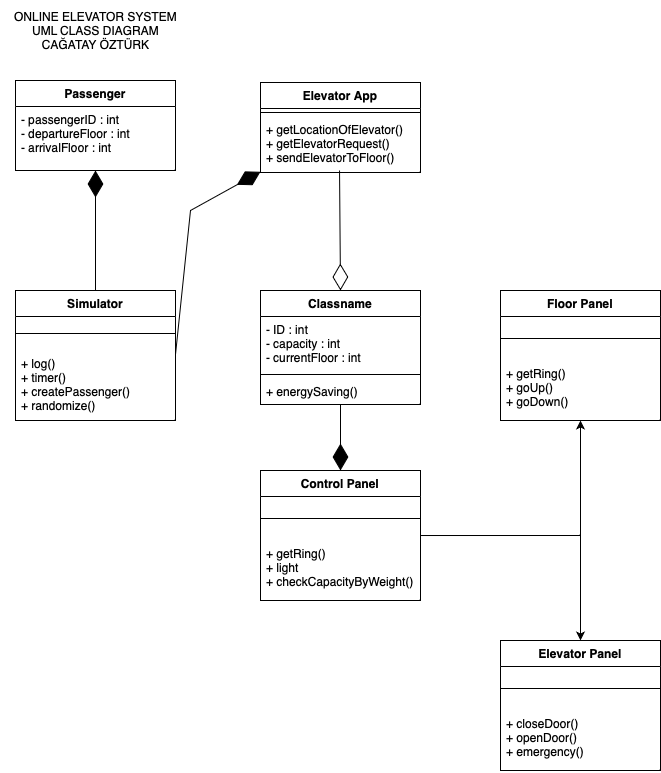

The diagram above was exported from draw.io. Its source (the exported page's mxGraphModel, read from the mxfile embedded in the PNG):
<mxGraphModel dx="1194" dy="647" grid="1" gridSize="10" guides="1" tooltips="1" connect="1" arrows="1" fold="1" page="1" pageScale="1" pageWidth="827" pageHeight="1169" math="0" shadow="0">
  <root>
    <mxCell id="0" />
    <mxCell id="1" parent="0" />
    <mxCell id="XZwwpvwYZz90i8MtokUU-1" value="ONLINE ELEVATOR SYSTEM&lt;br&gt;UML CLASS DIAGRAM&lt;br&gt;CAĞATAY ÖZTÜRK" style="text;html=1;align=center;verticalAlign=middle;resizable=0;points=[];autosize=1;strokeColor=none;fillColor=none;" vertex="1" parent="1">
      <mxGeometry x="20" y="40" width="190" height="60" as="geometry" />
    </mxCell>
    <mxCell id="XZwwpvwYZz90i8MtokUU-2" value="Passenger" style="swimlane;fontStyle=1;align=center;verticalAlign=top;childLayout=stackLayout;horizontal=1;startSize=26;horizontalStack=0;resizeParent=1;resizeParentMax=0;resizeLast=0;collapsible=1;marginBottom=0;whiteSpace=wrap;html=1;" vertex="1" parent="1">
      <mxGeometry x="35" y="120" width="160" height="90" as="geometry" />
    </mxCell>
    <mxCell id="XZwwpvwYZz90i8MtokUU-3" value="- passengerID : int&lt;br&gt;- departureFloor : int&lt;br&gt;- arrivalFloor : int" style="text;strokeColor=none;fillColor=none;align=left;verticalAlign=top;spacingLeft=4;spacingRight=4;overflow=hidden;rotatable=0;points=[[0,0.5],[1,0.5]];portConstraint=eastwest;whiteSpace=wrap;html=1;" vertex="1" parent="XZwwpvwYZz90i8MtokUU-2">
      <mxGeometry y="26" width="160" height="64" as="geometry" />
    </mxCell>
    <mxCell id="XZwwpvwYZz90i8MtokUU-6" value="Simulator" style="swimlane;fontStyle=1;align=center;verticalAlign=top;childLayout=stackLayout;horizontal=1;startSize=26;horizontalStack=0;resizeParent=1;resizeParentMax=0;resizeLast=0;collapsible=1;marginBottom=0;whiteSpace=wrap;html=1;" vertex="1" parent="1">
      <mxGeometry x="35" y="330" width="160" height="130" as="geometry" />
    </mxCell>
    <mxCell id="XZwwpvwYZz90i8MtokUU-8" value="" style="line;strokeWidth=1;fillColor=none;align=left;verticalAlign=middle;spacingTop=-1;spacingLeft=3;spacingRight=3;rotatable=0;labelPosition=right;points=[];portConstraint=eastwest;strokeColor=inherit;" vertex="1" parent="XZwwpvwYZz90i8MtokUU-6">
      <mxGeometry y="26" width="160" height="34" as="geometry" />
    </mxCell>
    <mxCell id="XZwwpvwYZz90i8MtokUU-9" value="+ log()&lt;br&gt;+ timer()&lt;br&gt;+ createPassenger()&lt;br&gt;+ randomize()" style="text;strokeColor=none;fillColor=none;align=left;verticalAlign=top;spacingLeft=4;spacingRight=4;overflow=hidden;rotatable=0;points=[[0,0.5],[1,0.5]];portConstraint=eastwest;whiteSpace=wrap;html=1;" vertex="1" parent="XZwwpvwYZz90i8MtokUU-6">
      <mxGeometry y="60" width="160" height="70" as="geometry" />
    </mxCell>
    <mxCell id="XZwwpvwYZz90i8MtokUU-15" value="" style="endArrow=diamondThin;endFill=1;endSize=24;html=1;rounded=0;exitX=0.5;exitY=0;exitDx=0;exitDy=0;" edge="1" parent="1" source="XZwwpvwYZz90i8MtokUU-6" target="XZwwpvwYZz90i8MtokUU-3">
      <mxGeometry width="160" relative="1" as="geometry">
        <mxPoint x="420" y="340" as="sourcePoint" />
        <mxPoint x="580" y="340" as="targetPoint" />
      </mxGeometry>
    </mxCell>
    <mxCell id="XZwwpvwYZz90i8MtokUU-16" value="" style="endArrow=diamondThin;endFill=1;endSize=24;html=1;rounded=0;exitX=1;exitY=0.057;exitDx=0;exitDy=0;exitPerimeter=0;" edge="1" parent="1" source="XZwwpvwYZz90i8MtokUU-9" target="XZwwpvwYZz90i8MtokUU-17">
      <mxGeometry width="160" relative="1" as="geometry">
        <mxPoint x="420" y="340" as="sourcePoint" />
        <mxPoint x="580" y="340" as="targetPoint" />
        <Array as="points">
          <mxPoint x="210" y="250" />
        </Array>
      </mxGeometry>
    </mxCell>
    <mxCell id="XZwwpvwYZz90i8MtokUU-17" value="Elevator App" style="swimlane;fontStyle=1;align=center;verticalAlign=top;childLayout=stackLayout;horizontal=1;startSize=26;horizontalStack=0;resizeParent=1;resizeParentMax=0;resizeLast=0;collapsible=1;marginBottom=0;whiteSpace=wrap;html=1;" vertex="1" parent="1">
      <mxGeometry x="280" y="122" width="160" height="90" as="geometry" />
    </mxCell>
    <mxCell id="XZwwpvwYZz90i8MtokUU-19" value="" style="line;strokeWidth=1;fillColor=none;align=left;verticalAlign=middle;spacingTop=-1;spacingLeft=3;spacingRight=3;rotatable=0;labelPosition=right;points=[];portConstraint=eastwest;strokeColor=inherit;" vertex="1" parent="XZwwpvwYZz90i8MtokUU-17">
      <mxGeometry y="26" width="160" height="8" as="geometry" />
    </mxCell>
    <mxCell id="XZwwpvwYZz90i8MtokUU-20" value="+ getLocationOfElevator()&lt;br&gt;+ getElevatorRequest()&lt;br&gt;+ sendElevatorToFloor()" style="text;strokeColor=none;fillColor=none;align=left;verticalAlign=top;spacingLeft=4;spacingRight=4;overflow=hidden;rotatable=0;points=[[0,0.5],[1,0.5]];portConstraint=eastwest;whiteSpace=wrap;html=1;" vertex="1" parent="XZwwpvwYZz90i8MtokUU-17">
      <mxGeometry y="34" width="160" height="56" as="geometry" />
    </mxCell>
    <mxCell id="XZwwpvwYZz90i8MtokUU-29" value="Classname" style="swimlane;fontStyle=1;align=center;verticalAlign=top;childLayout=stackLayout;horizontal=1;startSize=26;horizontalStack=0;resizeParent=1;resizeParentMax=0;resizeLast=0;collapsible=1;marginBottom=0;whiteSpace=wrap;html=1;" vertex="1" parent="1">
      <mxGeometry x="280" y="330" width="160" height="114" as="geometry" />
    </mxCell>
    <mxCell id="XZwwpvwYZz90i8MtokUU-30" value="- ID : int&lt;br&gt;- capacity : int&lt;br&gt;- currentFloor : int" style="text;strokeColor=none;fillColor=none;align=left;verticalAlign=top;spacingLeft=4;spacingRight=4;overflow=hidden;rotatable=0;points=[[0,0.5],[1,0.5]];portConstraint=eastwest;whiteSpace=wrap;html=1;" vertex="1" parent="XZwwpvwYZz90i8MtokUU-29">
      <mxGeometry y="26" width="160" height="54" as="geometry" />
    </mxCell>
    <mxCell id="XZwwpvwYZz90i8MtokUU-31" value="" style="line;strokeWidth=1;fillColor=none;align=left;verticalAlign=middle;spacingTop=-1;spacingLeft=3;spacingRight=3;rotatable=0;labelPosition=right;points=[];portConstraint=eastwest;strokeColor=inherit;" vertex="1" parent="XZwwpvwYZz90i8MtokUU-29">
      <mxGeometry y="80" width="160" height="8" as="geometry" />
    </mxCell>
    <mxCell id="XZwwpvwYZz90i8MtokUU-32" value="+ energySaving()" style="text;strokeColor=none;fillColor=none;align=left;verticalAlign=top;spacingLeft=4;spacingRight=4;overflow=hidden;rotatable=0;points=[[0,0.5],[1,0.5]];portConstraint=eastwest;whiteSpace=wrap;html=1;" vertex="1" parent="XZwwpvwYZz90i8MtokUU-29">
      <mxGeometry y="88" width="160" height="26" as="geometry" />
    </mxCell>
    <mxCell id="XZwwpvwYZz90i8MtokUU-33" value="" style="endArrow=diamondThin;endFill=0;endSize=24;html=1;rounded=0;exitX=0.494;exitY=0.964;exitDx=0;exitDy=0;exitPerimeter=0;entryX=0.5;entryY=0;entryDx=0;entryDy=0;" edge="1" parent="1" source="XZwwpvwYZz90i8MtokUU-20" target="XZwwpvwYZz90i8MtokUU-29">
      <mxGeometry width="160" relative="1" as="geometry">
        <mxPoint x="490" y="340" as="sourcePoint" />
        <mxPoint x="650" y="340" as="targetPoint" />
      </mxGeometry>
    </mxCell>
    <mxCell id="XZwwpvwYZz90i8MtokUU-39" value="" style="endArrow=diamondThin;endFill=1;endSize=24;html=1;rounded=0;entryX=0.5;entryY=0;entryDx=0;entryDy=0;exitX=0.5;exitY=1;exitDx=0;exitDy=0;exitPerimeter=0;" edge="1" parent="1" source="XZwwpvwYZz90i8MtokUU-32" target="XZwwpvwYZz90i8MtokUU-34">
      <mxGeometry width="160" relative="1" as="geometry">
        <mxPoint x="530" y="530" as="sourcePoint" />
        <mxPoint x="570" y="369" as="targetPoint" />
      </mxGeometry>
    </mxCell>
    <mxCell id="XZwwpvwYZz90i8MtokUU-43" value="" style="edgeStyle=orthogonalEdgeStyle;rounded=0;orthogonalLoop=1;jettySize=auto;html=1;" edge="1" parent="1" source="XZwwpvwYZz90i8MtokUU-34" target="XZwwpvwYZz90i8MtokUU-40">
      <mxGeometry relative="1" as="geometry" />
    </mxCell>
    <mxCell id="XZwwpvwYZz90i8MtokUU-34" value="Control Panel" style="swimlane;fontStyle=1;align=center;verticalAlign=top;childLayout=stackLayout;horizontal=1;startSize=26;horizontalStack=0;resizeParent=1;resizeParentMax=0;resizeLast=0;collapsible=1;marginBottom=0;whiteSpace=wrap;html=1;" vertex="1" parent="1">
      <mxGeometry x="280" y="510" width="160" height="130" as="geometry" />
    </mxCell>
    <mxCell id="XZwwpvwYZz90i8MtokUU-36" value="" style="line;strokeWidth=1;fillColor=none;align=left;verticalAlign=middle;spacingTop=-1;spacingLeft=3;spacingRight=3;rotatable=0;labelPosition=right;points=[];portConstraint=eastwest;strokeColor=inherit;" vertex="1" parent="XZwwpvwYZz90i8MtokUU-34">
      <mxGeometry y="26" width="160" height="44" as="geometry" />
    </mxCell>
    <mxCell id="XZwwpvwYZz90i8MtokUU-37" value="+ getRing()&lt;br&gt;+ light&lt;br&gt;+ checkCapacityByWeight()" style="text;strokeColor=none;fillColor=none;align=left;verticalAlign=top;spacingLeft=4;spacingRight=4;overflow=hidden;rotatable=0;points=[[0,0.5],[1,0.5]];portConstraint=eastwest;whiteSpace=wrap;html=1;" vertex="1" parent="XZwwpvwYZz90i8MtokUU-34">
      <mxGeometry y="70" width="160" height="60" as="geometry" />
    </mxCell>
    <mxCell id="XZwwpvwYZz90i8MtokUU-40" value="Floor Panel" style="swimlane;fontStyle=1;align=center;verticalAlign=top;childLayout=stackLayout;horizontal=1;startSize=26;horizontalStack=0;resizeParent=1;resizeParentMax=0;resizeLast=0;collapsible=1;marginBottom=0;whiteSpace=wrap;html=1;" vertex="1" parent="1">
      <mxGeometry x="520" y="330" width="160" height="130" as="geometry" />
    </mxCell>
    <mxCell id="XZwwpvwYZz90i8MtokUU-41" value="" style="line;strokeWidth=1;fillColor=none;align=left;verticalAlign=middle;spacingTop=-1;spacingLeft=3;spacingRight=3;rotatable=0;labelPosition=right;points=[];portConstraint=eastwest;strokeColor=inherit;" vertex="1" parent="XZwwpvwYZz90i8MtokUU-40">
      <mxGeometry y="26" width="160" height="44" as="geometry" />
    </mxCell>
    <mxCell id="XZwwpvwYZz90i8MtokUU-42" value="+ getRing()&lt;br&gt;+ goUp()&lt;br&gt;+ goDown()" style="text;strokeColor=none;fillColor=none;align=left;verticalAlign=top;spacingLeft=4;spacingRight=4;overflow=hidden;rotatable=0;points=[[0,0.5],[1,0.5]];portConstraint=eastwest;whiteSpace=wrap;html=1;" vertex="1" parent="XZwwpvwYZz90i8MtokUU-40">
      <mxGeometry y="70" width="160" height="60" as="geometry" />
    </mxCell>
    <mxCell id="XZwwpvwYZz90i8MtokUU-44" value="Elevator Panel" style="swimlane;fontStyle=1;align=center;verticalAlign=top;childLayout=stackLayout;horizontal=1;startSize=26;horizontalStack=0;resizeParent=1;resizeParentMax=0;resizeLast=0;collapsible=1;marginBottom=0;whiteSpace=wrap;html=1;" vertex="1" parent="1">
      <mxGeometry x="520" y="680" width="160" height="130" as="geometry" />
    </mxCell>
    <mxCell id="XZwwpvwYZz90i8MtokUU-45" value="" style="line;strokeWidth=1;fillColor=none;align=left;verticalAlign=middle;spacingTop=-1;spacingLeft=3;spacingRight=3;rotatable=0;labelPosition=right;points=[];portConstraint=eastwest;strokeColor=inherit;" vertex="1" parent="XZwwpvwYZz90i8MtokUU-44">
      <mxGeometry y="26" width="160" height="44" as="geometry" />
    </mxCell>
    <mxCell id="XZwwpvwYZz90i8MtokUU-46" value="+ closeDoor()&lt;br&gt;+ openDoor()&lt;br&gt;+ emergency()" style="text;strokeColor=none;fillColor=none;align=left;verticalAlign=top;spacingLeft=4;spacingRight=4;overflow=hidden;rotatable=0;points=[[0,0.5],[1,0.5]];portConstraint=eastwest;whiteSpace=wrap;html=1;" vertex="1" parent="XZwwpvwYZz90i8MtokUU-44">
      <mxGeometry y="70" width="160" height="60" as="geometry" />
    </mxCell>
    <mxCell id="XZwwpvwYZz90i8MtokUU-47" value="" style="edgeStyle=orthogonalEdgeStyle;rounded=0;orthogonalLoop=1;jettySize=auto;html=1;exitX=1;exitY=-0.083;exitDx=0;exitDy=0;exitPerimeter=0;entryX=0.5;entryY=0;entryDx=0;entryDy=0;" edge="1" parent="1" source="XZwwpvwYZz90i8MtokUU-37" target="XZwwpvwYZz90i8MtokUU-44">
      <mxGeometry relative="1" as="geometry">
        <mxPoint x="450" y="585" as="sourcePoint" />
        <mxPoint x="610" y="470" as="targetPoint" />
      </mxGeometry>
    </mxCell>
  </root>
</mxGraphModel>